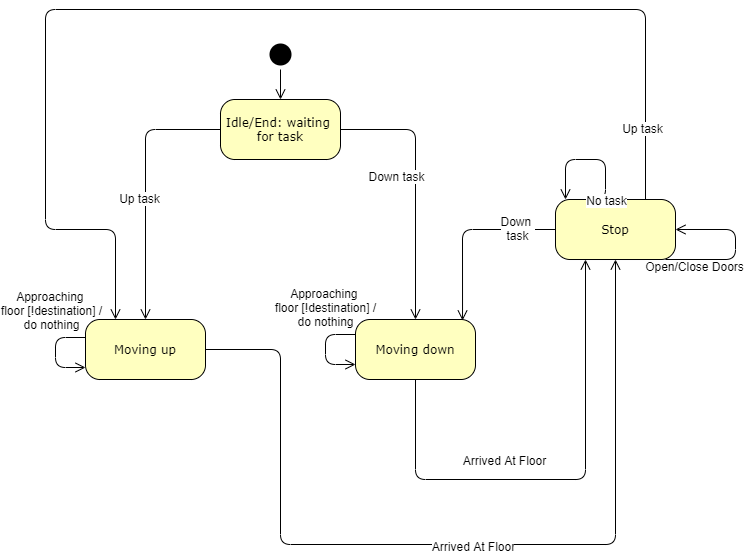

The diagram above was exported from draw.io. Its source (the exported page's mxGraphModel, read from the mxfile embedded in the PNG):
<mxGraphModel dx="942" dy="558" grid="1" gridSize="10" guides="1" tooltips="1" connect="1" arrows="1" fold="1" page="1" pageScale="1" pageWidth="1100" pageHeight="850" background="#ffffff" math="0" shadow="0">
  <root>
    <mxCell id="0" />
    <mxCell id="1" parent="0" />
    <mxCell id="382b91b5511bd0f7-6" value="&lt;div&gt;Idle/End: waiting &lt;br&gt;&lt;/div&gt;&lt;div&gt;for task&lt;br&gt;&lt;/div&gt;" style="rounded=1;whiteSpace=wrap;html=1;arcSize=24;fillColor=#ffffc0;strokeColor=#000000;shadow=0;comic=0;labelBackgroundColor=none;fontFamily=Verdana;fontSize=12;fontColor=#000000;align=center;" parent="1" vertex="1">
      <mxGeometry x="265" y="120" width="120" height="60" as="geometry" />
    </mxCell>
    <mxCell id="zsauq3bgYoVTfXIVT51a-38" style="edgeStyle=orthogonalEdgeStyle;html=1;labelBackgroundColor=none;endArrow=open;endSize=8;strokeColor=#000000;fontFamily=Verdana;fontSize=12;align=left;entryX=0.5;entryY=0;entryDx=0;entryDy=0;" parent="1" source="382b91b5511bd0f7-1" edge="1">
      <mxGeometry relative="1" as="geometry">
        <mxPoint x="325" y="50" as="sourcePoint" />
        <mxPoint x="325" y="120" as="targetPoint" />
      </mxGeometry>
    </mxCell>
    <mxCell id="zsauq3bgYoVTfXIVT51a-44" style="edgeStyle=orthogonalEdgeStyle;html=1;labelBackgroundColor=none;endArrow=open;endSize=8;strokeColor=#000000;fontFamily=Verdana;fontSize=12;align=left;exitX=1;exitY=0.5;exitDx=0;exitDy=0;entryX=0.5;entryY=0;entryDx=0;entryDy=0;" parent="1" source="382b91b5511bd0f7-6" target="zsauq3bgYoVTfXIVT51a-60" edge="1">
      <mxGeometry relative="1" as="geometry">
        <mxPoint x="410" y="149.5" as="sourcePoint" />
        <mxPoint x="460" y="220" as="targetPoint" />
      </mxGeometry>
    </mxCell>
    <mxCell id="zsauq3bgYoVTfXIVT51a-47" value="Down task" style="text;html=1;align=center;verticalAlign=middle;resizable=0;points=[];labelBackgroundColor=#ffffff;" parent="zsauq3bgYoVTfXIVT51a-44" vertex="1" connectable="0">
      <mxGeometry x="-0.0909" y="-29" relative="1" as="geometry">
        <mxPoint x="9" y="1" as="offset" />
      </mxGeometry>
    </mxCell>
    <mxCell id="zsauq3bgYoVTfXIVT51a-45" style="edgeStyle=orthogonalEdgeStyle;html=1;labelBackgroundColor=none;endArrow=open;endSize=8;strokeColor=#000000;fontFamily=Verdana;fontSize=12;align=left;exitX=0;exitY=0.5;exitDx=0;exitDy=0;entryX=0.5;entryY=0;entryDx=0;entryDy=0;" parent="1" source="382b91b5511bd0f7-6" target="zsauq3bgYoVTfXIVT51a-55" edge="1">
      <mxGeometry relative="1" as="geometry">
        <mxPoint x="242" y="150" as="sourcePoint" />
        <mxPoint x="190" y="220" as="targetPoint" />
        <Array as="points">
          <mxPoint x="190" y="150" />
        </Array>
      </mxGeometry>
    </mxCell>
    <mxCell id="zsauq3bgYoVTfXIVT51a-46" value="&lt;div&gt;Up task&lt;br&gt;&lt;/div&gt;" style="text;html=1;align=center;verticalAlign=middle;resizable=0;points=[];labelBackgroundColor=#ffffff;" parent="zsauq3bgYoVTfXIVT51a-45" vertex="1" connectable="0">
      <mxGeometry x="-0.1152" y="4" relative="1" as="geometry">
        <mxPoint x="-11" y="26" as="offset" />
      </mxGeometry>
    </mxCell>
    <mxCell id="zsauq3bgYoVTfXIVT51a-55" value="Moving up" style="rounded=1;whiteSpace=wrap;html=1;arcSize=24;fillColor=#ffffc0;strokeColor=#000000;shadow=0;comic=0;labelBackgroundColor=none;fontFamily=Verdana;fontSize=12;fontColor=#000000;align=center;" parent="1" vertex="1">
      <mxGeometry x="130" y="340" width="120" height="60" as="geometry" />
    </mxCell>
    <mxCell id="zsauq3bgYoVTfXIVT51a-60" value="Moving down" style="rounded=1;whiteSpace=wrap;html=1;arcSize=24;fillColor=#ffffc0;strokeColor=#000000;shadow=0;comic=0;labelBackgroundColor=none;fontFamily=Verdana;fontSize=12;fontColor=#000000;align=center;" parent="1" vertex="1">
      <mxGeometry x="400" y="340" width="120" height="60" as="geometry" />
    </mxCell>
    <mxCell id="zsauq3bgYoVTfXIVT51a-72" style="edgeStyle=orthogonalEdgeStyle;html=1;labelBackgroundColor=none;endArrow=open;endSize=8;strokeColor=#000000;fontFamily=Verdana;fontSize=12;align=left;exitX=0.5;exitY=1;exitDx=0;exitDy=0;entryX=0.25;entryY=1;entryDx=0;entryDy=0;" parent="1" source="zsauq3bgYoVTfXIVT51a-60" target="zsauq3bgYoVTfXIVT51a-87" edge="1">
      <mxGeometry relative="1" as="geometry">
        <mxPoint x="459.5" y="410" as="sourcePoint" />
        <mxPoint x="620" y="500" as="targetPoint" />
        <Array as="points">
          <mxPoint x="460" y="500" />
          <mxPoint x="630" y="500" />
        </Array>
      </mxGeometry>
    </mxCell>
    <mxCell id="zsauq3bgYoVTfXIVT51a-73" value="Arrived At Floor" style="text;html=1;align=center;verticalAlign=middle;resizable=0;points=[];labelBackgroundColor=#ffffff;" parent="zsauq3bgYoVTfXIVT51a-72" vertex="1" connectable="0">
      <mxGeometry x="-0.2457" y="-2" relative="1" as="geometry">
        <mxPoint x="3" y="-22" as="offset" />
      </mxGeometry>
    </mxCell>
    <mxCell id="zsauq3bgYoVTfXIVT51a-81" style="edgeStyle=orthogonalEdgeStyle;html=1;labelBackgroundColor=none;endArrow=open;endSize=8;strokeColor=#000000;fontFamily=Verdana;fontSize=12;align=left;" parent="1" source="zsauq3bgYoVTfXIVT51a-55" target="zsauq3bgYoVTfXIVT51a-87" edge="1">
      <mxGeometry relative="1" as="geometry">
        <mxPoint x="325" y="530" as="sourcePoint" />
        <mxPoint x="690" y="565" as="targetPoint" />
        <Array as="points">
          <mxPoint x="325" y="370" />
          <mxPoint x="325" y="565" />
          <mxPoint x="660" y="565" />
        </Array>
      </mxGeometry>
    </mxCell>
    <mxCell id="aK-tK6oFsjIXwKXdMrV6-6" value="Arrived At Floor" style="text;html=1;align=center;verticalAlign=middle;resizable=0;points=[];labelBackgroundColor=#ffffff;" vertex="1" connectable="0" parent="zsauq3bgYoVTfXIVT51a-81">
      <mxGeometry x="0.0382" y="-1" relative="1" as="geometry">
        <mxPoint as="offset" />
      </mxGeometry>
    </mxCell>
    <mxCell id="zsauq3bgYoVTfXIVT51a-83" style="edgeStyle=orthogonalEdgeStyle;html=1;labelBackgroundColor=none;endArrow=open;endSize=8;strokeColor=#000000;fontFamily=Verdana;fontSize=12;align=left;exitX=0;exitY=0.25;exitDx=0;exitDy=0;entryX=0;entryY=0.75;entryDx=0;entryDy=0;" parent="1" source="zsauq3bgYoVTfXIVT51a-60" target="zsauq3bgYoVTfXIVT51a-60" edge="1">
      <mxGeometry relative="1" as="geometry">
        <mxPoint x="340" y="355" as="sourcePoint" />
        <mxPoint x="350" y="385" as="targetPoint" />
        <Array as="points">
          <mxPoint x="370" y="355" />
          <mxPoint x="370" y="385" />
        </Array>
      </mxGeometry>
    </mxCell>
    <mxCell id="zsauq3bgYoVTfXIVT51a-84" value="&lt;div&gt;Approaching &lt;br&gt;&lt;/div&gt;&lt;div&gt;floor [!destination] /&lt;/div&gt;&lt;div&gt;do nothing&lt;br&gt;&lt;/div&gt;" style="text;html=1;align=center;verticalAlign=middle;resizable=0;points=[];labelBackgroundColor=none;" parent="1" vertex="1" connectable="0">
      <mxGeometry x="366" y="349" as="geometry">
        <mxPoint x="3" y="-22" as="offset" />
      </mxGeometry>
    </mxCell>
    <mxCell id="zsauq3bgYoVTfXIVT51a-85" style="edgeStyle=orthogonalEdgeStyle;html=1;labelBackgroundColor=none;endArrow=open;endSize=8;strokeColor=#000000;fontFamily=Verdana;fontSize=12;align=left;exitX=0;exitY=0.25;exitDx=0;exitDy=0;entryX=0;entryY=0.75;entryDx=0;entryDy=0;" parent="1" edge="1">
      <mxGeometry relative="1" as="geometry">
        <mxPoint x="130" y="358" as="sourcePoint" />
        <mxPoint x="130" y="388" as="targetPoint" />
        <Array as="points">
          <mxPoint x="100" y="358" />
          <mxPoint x="100" y="388" />
        </Array>
      </mxGeometry>
    </mxCell>
    <mxCell id="zsauq3bgYoVTfXIVT51a-86" value="&lt;div&gt;Approaching &lt;br&gt;&lt;/div&gt;&lt;div&gt;floor [!destination] /&lt;/div&gt;&lt;div&gt;do nothing&lt;br&gt;&lt;/div&gt;" style="text;html=1;align=center;verticalAlign=middle;resizable=0;points=[];labelBackgroundColor=none;" parent="1" vertex="1" connectable="0">
      <mxGeometry x="92" y="352" as="geometry">
        <mxPoint x="3" y="-22" as="offset" />
      </mxGeometry>
    </mxCell>
    <mxCell id="zsauq3bgYoVTfXIVT51a-87" value="Stop" style="rounded=1;whiteSpace=wrap;html=1;arcSize=24;fillColor=#ffffc0;strokeColor=#000000;shadow=0;comic=0;labelBackgroundColor=none;fontFamily=Verdana;fontSize=12;fontColor=#000000;align=center;" parent="1" vertex="1">
      <mxGeometry x="600" y="220" width="120" height="60" as="geometry" />
    </mxCell>
    <mxCell id="382b91b5511bd0f7-1" value="" style="ellipse;html=1;shape=startState;fillColor=#000000;strokeColor=none;rounded=1;shadow=0;comic=0;labelBackgroundColor=none;fontFamily=Verdana;fontSize=12;fontColor=#000000;align=center;direction=south;" parent="1" vertex="1">
      <mxGeometry x="310" y="60" width="30" height="30" as="geometry" />
    </mxCell>
    <mxCell id="zsauq3bgYoVTfXIVT51a-104" style="edgeStyle=orthogonalEdgeStyle;html=1;labelBackgroundColor=none;endArrow=open;endSize=8;strokeColor=#000000;fontFamily=Verdana;fontSize=12;align=left;entryX=0.892;entryY=0.017;entryDx=0;entryDy=0;exitX=0;exitY=0.5;exitDx=0;exitDy=0;entryPerimeter=0;" parent="1" target="zsauq3bgYoVTfXIVT51a-60" edge="1">
      <mxGeometry relative="1" as="geometry">
        <mxPoint x="600" y="250" as="sourcePoint" />
        <mxPoint x="520" y="250" as="targetPoint" />
      </mxGeometry>
    </mxCell>
    <mxCell id="zsauq3bgYoVTfXIVT51a-106" value="&lt;div&gt;Down &lt;br&gt;&lt;/div&gt;&lt;div&gt;task&lt;/div&gt;" style="text;html=1;align=center;verticalAlign=middle;resizable=0;points=[];labelBackgroundColor=#ffffff;" parent="1" vertex="1" connectable="0">
      <mxGeometry x="558" y="270" as="geometry">
        <mxPoint x="3" y="-22" as="offset" />
      </mxGeometry>
    </mxCell>
    <mxCell id="zsauq3bgYoVTfXIVT51a-109" style="edgeStyle=orthogonalEdgeStyle;html=1;labelBackgroundColor=none;endArrow=open;endSize=8;strokeColor=#000000;fontFamily=Verdana;fontSize=12;align=left;exitX=0.75;exitY=0;exitDx=0;exitDy=0;entryX=0.25;entryY=0;entryDx=0;entryDy=0;" parent="1" target="zsauq3bgYoVTfXIVT51a-55" edge="1">
      <mxGeometry relative="1" as="geometry">
        <mxPoint x="690" y="220" as="sourcePoint" />
        <mxPoint x="160" y="280" as="targetPoint" />
        <Array as="points">
          <mxPoint x="690" y="30" />
          <mxPoint x="90" y="30" />
          <mxPoint x="90" y="250" />
          <mxPoint x="160" y="250" />
        </Array>
      </mxGeometry>
    </mxCell>
    <mxCell id="zsauq3bgYoVTfXIVT51a-111" value="Up task" style="text;html=1;align=center;verticalAlign=middle;resizable=0;points=[];labelBackgroundColor=#ffffff;" parent="1" vertex="1" connectable="0">
      <mxGeometry x="683" y="170" as="geometry">
        <mxPoint x="3" y="-22" as="offset" />
      </mxGeometry>
    </mxCell>
    <mxCell id="zsauq3bgYoVTfXIVT51a-114" style="edgeStyle=orthogonalEdgeStyle;html=1;labelBackgroundColor=none;endArrow=open;endSize=8;strokeColor=#000000;fontFamily=Verdana;fontSize=12;align=left;exitX=0.25;exitY=0;exitDx=0;exitDy=0;" parent="1" target="zsauq3bgYoVTfXIVT51a-87" edge="1">
      <mxGeometry relative="1" as="geometry">
        <mxPoint x="630" y="220" as="sourcePoint" />
        <mxPoint x="360" y="90" as="targetPoint" />
        <Array as="points">
          <mxPoint x="650" y="220" />
          <mxPoint x="650" y="180" />
          <mxPoint x="610" y="180" />
        </Array>
      </mxGeometry>
    </mxCell>
    <mxCell id="zsauq3bgYoVTfXIVT51a-115" value="No task" style="text;html=1;align=center;verticalAlign=middle;resizable=0;points=[];labelBackgroundColor=#ffffff;" parent="zsauq3bgYoVTfXIVT51a-114" vertex="1" connectable="0">
      <mxGeometry x="-0.6402" y="-1" relative="1" as="geometry">
        <mxPoint x="-1" y="5" as="offset" />
      </mxGeometry>
    </mxCell>
    <mxCell id="aK-tK6oFsjIXwKXdMrV6-8" style="edgeStyle=orthogonalEdgeStyle;html=1;labelBackgroundColor=none;endArrow=open;endSize=8;strokeColor=#000000;fontFamily=Verdana;fontSize=12;align=left;entryX=1;entryY=0.5;entryDx=0;entryDy=0;" edge="1" parent="1" target="zsauq3bgYoVTfXIVT51a-87">
      <mxGeometry relative="1" as="geometry">
        <mxPoint x="710" y="280" as="sourcePoint" />
        <mxPoint x="740" y="260" as="targetPoint" />
        <Array as="points">
          <mxPoint x="710" y="280" />
          <mxPoint x="780" y="280" />
          <mxPoint x="780" y="250" />
        </Array>
      </mxGeometry>
    </mxCell>
    <mxCell id="aK-tK6oFsjIXwKXdMrV6-9" value="Open/Close Doors" style="text;html=1;align=center;verticalAlign=middle;resizable=0;points=[];labelBackgroundColor=#ffffff;" vertex="1" connectable="0" parent="aK-tK6oFsjIXwKXdMrV6-8">
      <mxGeometry x="-0.6402" y="-1" relative="1" as="geometry">
        <mxPoint x="-1" y="5" as="offset" />
      </mxGeometry>
    </mxCell>
  </root>
</mxGraphModel>